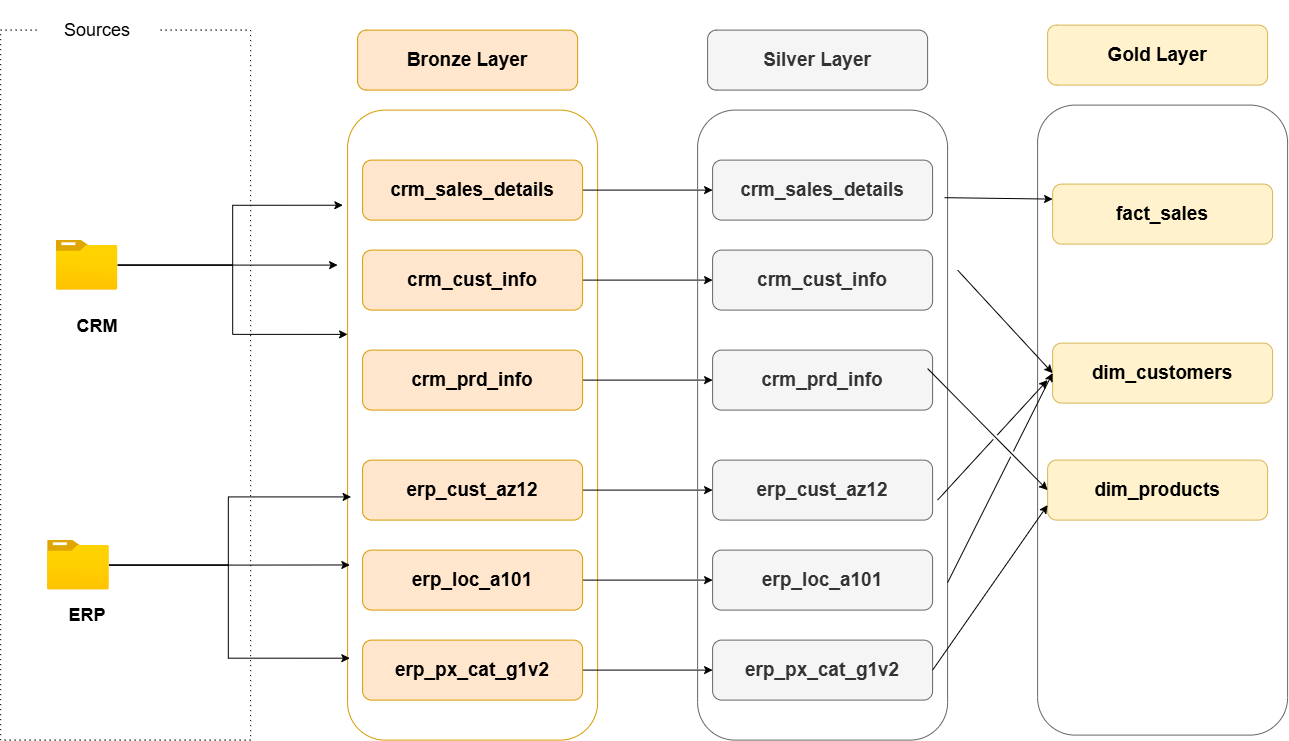

The diagram above was exported from draw.io. Its source (the exported page's mxGraphModel, read from the mxfile embedded in the PNG):
<mxGraphModel dx="2184" dy="1169" grid="1" gridSize="10" guides="1" tooltips="1" connect="1" arrows="1" fold="1" page="1" pageScale="1" pageWidth="850" pageHeight="1100" math="0" shadow="0">
  <root>
    <mxCell id="0" />
    <mxCell id="1" parent="0" />
    <mxCell id="Ec5K06qz8chBFbP5PMEh-1" parent="1" style="rounded=0;whiteSpace=wrap;html=1;strokeColor=default;dashed=1;dashPattern=1 4;" value="" vertex="1">
      <mxGeometry height="710" width="250" x="103.04" y="130" as="geometry" />
    </mxCell>
    <mxCell id="Ec5K06qz8chBFbP5PMEh-2" parent="1" style="rounded=0;whiteSpace=wrap;html=1;strokeColor=none;" value="&lt;font style=&quot;font-size: 18px;&quot;&gt;Sources&lt;/font&gt;" vertex="1">
      <mxGeometry height="60" width="120" x="140" y="100" as="geometry" />
    </mxCell>
    <mxCell id="Ec5K06qz8chBFbP5PMEh-25" edge="1" parent="1" source="Ec5K06qz8chBFbP5PMEh-3" style="edgeStyle=orthogonalEdgeStyle;rounded=0;orthogonalLoop=1;jettySize=auto;html=1;entryX=0;entryY=0.356;entryDx=0;entryDy=0;entryPerimeter=0;" target="Ec5K06qz8chBFbP5PMEh-13">
      <mxGeometry relative="1" as="geometry">
        <mxPoint x="440" y="350" as="targetPoint" />
      </mxGeometry>
    </mxCell>
    <mxCell id="Ec5K06qz8chBFbP5PMEh-29" edge="1" parent="1" source="Ec5K06qz8chBFbP5PMEh-3" style="edgeStyle=orthogonalEdgeStyle;rounded=0;orthogonalLoop=1;jettySize=auto;html=1;">
      <mxGeometry relative="1" as="geometry">
        <mxPoint x="440" y="365" as="targetPoint" />
      </mxGeometry>
    </mxCell>
    <mxCell id="Ec5K06qz8chBFbP5PMEh-3" parent="1" style="image;aspect=fixed;html=1;points=[];align=center;fontSize=12;image=img/lib/azure2/general/Folder_Blank.svg;" value="" vertex="1">
      <mxGeometry height="50" width="61.61" x="158.62" y="340" as="geometry" />
    </mxCell>
    <mxCell id="Ec5K06qz8chBFbP5PMEh-4" parent="1" style="image;aspect=fixed;html=1;points=[];align=center;fontSize=12;image=img/lib/azure2/general/Folder_Blank.svg;" value="" vertex="1">
      <mxGeometry height="50" width="61.61" x="150" y="640" as="geometry" />
    </mxCell>
    <mxCell id="Ec5K06qz8chBFbP5PMEh-5" parent="1" style="rounded=0;whiteSpace=wrap;html=1;strokeColor=none;" value="&lt;span style=&quot;font-size: 18px;&quot;&gt;&lt;b&gt;CRM&lt;/b&gt;&lt;/span&gt;" vertex="1">
      <mxGeometry height="33" width="40.46" x="179.77" y="410" as="geometry" />
    </mxCell>
    <mxCell id="Ec5K06qz8chBFbP5PMEh-10" parent="1" style="rounded=0;whiteSpace=wrap;html=1;strokeColor=none;" value="&lt;span style=&quot;font-size: 18px;&quot;&gt;&lt;b&gt;ERP&lt;/b&gt;&lt;/span&gt;" vertex="1">
      <mxGeometry height="50" width="120" x="129.42" y="690" as="geometry" />
    </mxCell>
    <mxCell id="Ec5K06qz8chBFbP5PMEh-12" parent="1" style="rounded=1;whiteSpace=wrap;html=1;fillColor=#ffe6cc;strokeColor=#d79b00;" value="&lt;font style=&quot;font-size: 19px;&quot;&gt;&lt;b&gt;Bronze Layer&lt;/b&gt;&lt;/font&gt;" vertex="1">
      <mxGeometry height="60" width="220" x="460" y="130" as="geometry" />
    </mxCell>
    <mxCell id="Ec5K06qz8chBFbP5PMEh-13" parent="1" style="rounded=1;whiteSpace=wrap;html=1;fillColor=none;strokeColor=#d79b00;" value="" vertex="1">
      <mxGeometry height="630" width="250" x="450" y="210" as="geometry" />
    </mxCell>
    <mxCell id="Ec5K06qz8chBFbP5PMEh-42" edge="1" parent="1" source="Ec5K06qz8chBFbP5PMEh-14" style="edgeStyle=orthogonalEdgeStyle;rounded=0;orthogonalLoop=1;jettySize=auto;html=1;" target="Ec5K06qz8chBFbP5PMEh-36">
      <mxGeometry relative="1" as="geometry" />
    </mxCell>
    <mxCell id="Ec5K06qz8chBFbP5PMEh-14" parent="1" style="rounded=1;whiteSpace=wrap;html=1;fillColor=#ffe6cc;strokeColor=#d79b00;" value="&lt;span style=&quot;font-size: 19px;&quot;&gt;&lt;b&gt;crm_sales_details&lt;/b&gt;&lt;/span&gt;" vertex="1">
      <mxGeometry height="60" width="220" x="465" y="260" as="geometry" />
    </mxCell>
    <mxCell id="Ec5K06qz8chBFbP5PMEh-43" edge="1" parent="1" source="Ec5K06qz8chBFbP5PMEh-15" style="edgeStyle=orthogonalEdgeStyle;rounded=0;orthogonalLoop=1;jettySize=auto;html=1;entryX=0;entryY=0.5;entryDx=0;entryDy=0;" target="Ec5K06qz8chBFbP5PMEh-37">
      <mxGeometry relative="1" as="geometry" />
    </mxCell>
    <mxCell id="Ec5K06qz8chBFbP5PMEh-15" parent="1" style="rounded=1;whiteSpace=wrap;html=1;fillColor=#ffe6cc;strokeColor=#d79b00;" value="&lt;span style=&quot;font-size: 19px;&quot;&gt;&lt;b&gt;crm_cust_info&lt;/b&gt;&lt;/span&gt;" vertex="1">
      <mxGeometry height="60" width="220" x="465" y="350" as="geometry" />
    </mxCell>
    <mxCell id="Ec5K06qz8chBFbP5PMEh-44" edge="1" parent="1" source="Ec5K06qz8chBFbP5PMEh-16" style="edgeStyle=orthogonalEdgeStyle;rounded=0;orthogonalLoop=1;jettySize=auto;html=1;" target="Ec5K06qz8chBFbP5PMEh-38">
      <mxGeometry relative="1" as="geometry" />
    </mxCell>
    <mxCell id="Ec5K06qz8chBFbP5PMEh-16" parent="1" style="rounded=1;whiteSpace=wrap;html=1;fillColor=#ffe6cc;strokeColor=#d79b00;" value="&lt;span style=&quot;font-size: 19px;&quot;&gt;&lt;b&gt;crm_prd_info&lt;/b&gt;&lt;/span&gt;" vertex="1">
      <mxGeometry height="60" width="220" x="465" y="450" as="geometry" />
    </mxCell>
    <mxCell id="Ec5K06qz8chBFbP5PMEh-23" edge="1" parent="1" source="Ec5K06qz8chBFbP5PMEh-3" style="edgeStyle=orthogonalEdgeStyle;rounded=0;orthogonalLoop=1;jettySize=auto;html=1;entryX=-0.019;entryY=0.151;entryDx=0;entryDy=0;entryPerimeter=0;" target="Ec5K06qz8chBFbP5PMEh-13">
      <mxGeometry relative="1" as="geometry" />
    </mxCell>
    <mxCell id="Ec5K06qz8chBFbP5PMEh-45" edge="1" parent="1" source="Ec5K06qz8chBFbP5PMEh-26" style="edgeStyle=orthogonalEdgeStyle;rounded=0;orthogonalLoop=1;jettySize=auto;html=1;entryX=0;entryY=0.5;entryDx=0;entryDy=0;" target="Ec5K06qz8chBFbP5PMEh-39">
      <mxGeometry relative="1" as="geometry" />
    </mxCell>
    <mxCell id="Ec5K06qz8chBFbP5PMEh-26" parent="1" style="rounded=1;whiteSpace=wrap;html=1;fillColor=#ffe6cc;strokeColor=#d79b00;" value="&lt;span style=&quot;font-size: 19px;&quot;&gt;&lt;b&gt;erp_cust_az12&lt;/b&gt;&lt;/span&gt;" vertex="1">
      <mxGeometry height="60" width="220" x="465" y="560" as="geometry" />
    </mxCell>
    <mxCell id="Ec5K06qz8chBFbP5PMEh-46" edge="1" parent="1" source="Ec5K06qz8chBFbP5PMEh-27" style="edgeStyle=orthogonalEdgeStyle;rounded=0;orthogonalLoop=1;jettySize=auto;html=1;entryX=0;entryY=0.5;entryDx=0;entryDy=0;" target="Ec5K06qz8chBFbP5PMEh-40">
      <mxGeometry relative="1" as="geometry" />
    </mxCell>
    <mxCell id="Ec5K06qz8chBFbP5PMEh-27" parent="1" style="rounded=1;whiteSpace=wrap;html=1;fillColor=#ffe6cc;strokeColor=#d79b00;" value="&lt;span style=&quot;font-size: 19px;&quot;&gt;&lt;b&gt;erp_loc_a101&lt;/b&gt;&lt;/span&gt;" vertex="1">
      <mxGeometry height="60" width="220" x="465" y="650" as="geometry" />
    </mxCell>
    <mxCell id="Ec5K06qz8chBFbP5PMEh-47" edge="1" parent="1" source="Ec5K06qz8chBFbP5PMEh-28" style="edgeStyle=orthogonalEdgeStyle;rounded=0;orthogonalLoop=1;jettySize=auto;html=1;entryX=0;entryY=0.5;entryDx=0;entryDy=0;" target="Ec5K06qz8chBFbP5PMEh-41">
      <mxGeometry relative="1" as="geometry" />
    </mxCell>
    <mxCell id="Ec5K06qz8chBFbP5PMEh-28" parent="1" style="rounded=1;whiteSpace=wrap;html=1;fillColor=#ffe6cc;strokeColor=#d79b00;" value="&lt;span style=&quot;font-size: 19px;&quot;&gt;&lt;b&gt;erp_px_cat_g1v2&lt;/b&gt;&lt;/span&gt;" vertex="1">
      <mxGeometry height="60" width="220" x="465" y="740" as="geometry" />
    </mxCell>
    <mxCell id="Ec5K06qz8chBFbP5PMEh-30" edge="1" parent="1" source="Ec5K06qz8chBFbP5PMEh-4" style="edgeStyle=orthogonalEdgeStyle;rounded=0;orthogonalLoop=1;jettySize=auto;html=1;entryX=0.009;entryY=0.722;entryDx=0;entryDy=0;entryPerimeter=0;" target="Ec5K06qz8chBFbP5PMEh-13">
      <mxGeometry relative="1" as="geometry" />
    </mxCell>
    <mxCell id="Ec5K06qz8chBFbP5PMEh-31" edge="1" parent="1" source="Ec5K06qz8chBFbP5PMEh-4" style="edgeStyle=orthogonalEdgeStyle;rounded=0;orthogonalLoop=1;jettySize=auto;html=1;entryX=0.014;entryY=0.614;entryDx=0;entryDy=0;entryPerimeter=0;" target="Ec5K06qz8chBFbP5PMEh-13">
      <mxGeometry relative="1" as="geometry" />
    </mxCell>
    <mxCell id="Ec5K06qz8chBFbP5PMEh-33" edge="1" parent="1" source="Ec5K06qz8chBFbP5PMEh-4" style="edgeStyle=orthogonalEdgeStyle;rounded=0;orthogonalLoop=1;jettySize=auto;html=1;entryX=0.009;entryY=0.87;entryDx=0;entryDy=0;entryPerimeter=0;" target="Ec5K06qz8chBFbP5PMEh-13">
      <mxGeometry relative="1" as="geometry" />
    </mxCell>
    <mxCell id="Ec5K06qz8chBFbP5PMEh-34" parent="1" style="rounded=1;whiteSpace=wrap;html=1;fillColor=#f5f5f5;strokeColor=#666666;fontColor=#333333;" value="&lt;font style=&quot;font-size: 19px;&quot;&gt;&lt;b&gt;Silver Layer&lt;/b&gt;&lt;/font&gt;" vertex="1">
      <mxGeometry height="60" width="220" x="810" y="130" as="geometry" />
    </mxCell>
    <mxCell id="Ec5K06qz8chBFbP5PMEh-35" parent="1" style="rounded=1;whiteSpace=wrap;html=1;fillColor=none;strokeColor=#666666;fontColor=#333333;" value="" vertex="1">
      <mxGeometry height="630" width="250" x="800" y="210" as="geometry" />
    </mxCell>
    <mxCell id="Ec5K06qz8chBFbP5PMEh-36" parent="1" style="rounded=1;whiteSpace=wrap;html=1;fillColor=#f5f5f5;strokeColor=#666666;fontColor=#333333;" value="&lt;span style=&quot;font-size: 19px;&quot;&gt;&lt;b&gt;crm_sales_details&lt;/b&gt;&lt;/span&gt;" vertex="1">
      <mxGeometry height="60" width="220" x="815" y="260" as="geometry" />
    </mxCell>
    <mxCell id="Ec5K06qz8chBFbP5PMEh-37" parent="1" style="rounded=1;whiteSpace=wrap;html=1;fillColor=#f5f5f5;strokeColor=#666666;fontColor=#333333;" value="&lt;span style=&quot;font-size: 19px;&quot;&gt;&lt;b&gt;crm_cust_info&lt;/b&gt;&lt;/span&gt;" vertex="1">
      <mxGeometry height="60" width="220" x="815" y="350" as="geometry" />
    </mxCell>
    <mxCell id="Ec5K06qz8chBFbP5PMEh-38" parent="1" style="rounded=1;whiteSpace=wrap;html=1;fillColor=#f5f5f5;strokeColor=#666666;fontColor=#333333;" value="&lt;span style=&quot;font-size: 19px;&quot;&gt;&lt;b&gt;crm_prd_info&lt;/b&gt;&lt;/span&gt;" vertex="1">
      <mxGeometry height="60" width="220" x="815" y="450" as="geometry" />
    </mxCell>
    <mxCell id="Ec5K06qz8chBFbP5PMEh-39" parent="1" style="rounded=1;whiteSpace=wrap;html=1;fillColor=#f5f5f5;strokeColor=#666666;fontColor=#333333;" value="&lt;span style=&quot;font-size: 19px;&quot;&gt;&lt;b&gt;erp_cust_az12&lt;/b&gt;&lt;/span&gt;" vertex="1">
      <mxGeometry height="60" width="220" x="815" y="560" as="geometry" />
    </mxCell>
    <mxCell id="Ec5K06qz8chBFbP5PMEh-40" parent="1" style="rounded=1;whiteSpace=wrap;html=1;fillColor=#f5f5f5;strokeColor=#666666;fontColor=#333333;" value="&lt;span style=&quot;font-size: 19px;&quot;&gt;&lt;b&gt;erp_loc_a101&lt;/b&gt;&lt;/span&gt;" vertex="1">
      <mxGeometry height="60" width="220" x="815" y="650" as="geometry" />
    </mxCell>
    <mxCell id="Ec5K06qz8chBFbP5PMEh-41" parent="1" style="rounded=1;whiteSpace=wrap;html=1;fillColor=#f5f5f5;strokeColor=#666666;fontColor=#333333;" value="&lt;span style=&quot;font-size: 19px;&quot;&gt;&lt;b&gt;erp_px_cat_g1v2&lt;/b&gt;&lt;/span&gt;" vertex="1">
      <mxGeometry height="60" width="220" x="815" y="740" as="geometry" />
    </mxCell>
    <mxCell id="Ec5K06qz8chBFbP5PMEh-48" parent="1" style="rounded=1;whiteSpace=wrap;html=1;fillColor=#fff2cc;strokeColor=#d6b656;" value="&lt;font style=&quot;font-size: 19px;&quot;&gt;&lt;b&gt;Gold Layer&lt;/b&gt;&lt;/font&gt;" vertex="1">
      <mxGeometry height="60" width="220" x="1150" y="125" as="geometry" />
    </mxCell>
    <mxCell id="Ec5K06qz8chBFbP5PMEh-49" parent="1" style="rounded=1;whiteSpace=wrap;html=1;fillColor=none;strokeColor=#666666;fontColor=#333333;" value="" vertex="1">
      <mxGeometry height="630" width="250" x="1140" y="205" as="geometry" />
    </mxCell>
    <mxCell id="Ec5K06qz8chBFbP5PMEh-50" parent="1" style="rounded=1;whiteSpace=wrap;html=1;fillColor=#fff2cc;strokeColor=#d6b656;" value="&lt;span style=&quot;font-size: 19px;&quot;&gt;&lt;b&gt;fact_sales&lt;/b&gt;&lt;/span&gt;" vertex="1">
      <mxGeometry height="60" width="220" x="1155" y="284" as="geometry" />
    </mxCell>
    <mxCell id="Ec5K06qz8chBFbP5PMEh-51" parent="1" style="rounded=1;whiteSpace=wrap;html=1;fillColor=#fff2cc;strokeColor=#d6b656;" value="&lt;span style=&quot;font-size: 19px;&quot;&gt;&lt;b&gt;dim_customers&lt;/b&gt;&lt;/span&gt;" vertex="1">
      <mxGeometry height="60" width="220" x="1155" y="443" as="geometry" />
    </mxCell>
    <mxCell id="Ec5K06qz8chBFbP5PMEh-52" parent="1" style="rounded=1;whiteSpace=wrap;html=1;fillColor=#fff2cc;strokeColor=#d6b656;" value="&lt;span style=&quot;font-size: 19px;&quot;&gt;&lt;b&gt;dim_products&lt;/b&gt;&lt;/span&gt;" vertex="1">
      <mxGeometry height="60" width="220" x="1150" y="560" as="geometry" />
    </mxCell>
    <mxCell id="Ec5K06qz8chBFbP5PMEh-56" edge="1" parent="1" source="Ec5K06qz8chBFbP5PMEh-35" style="endArrow=classic;html=1;rounded=0;exitX=0.988;exitY=0.139;exitDx=0;exitDy=0;exitPerimeter=0;entryX=0;entryY=0.25;entryDx=0;entryDy=0;" target="Ec5K06qz8chBFbP5PMEh-50" value="">
      <mxGeometry height="50" relative="1" width="50" as="geometry">
        <mxPoint x="1105" y="405" as="sourcePoint" />
        <mxPoint x="1155" y="355" as="targetPoint" />
      </mxGeometry>
    </mxCell>
    <mxCell id="Ec5K06qz8chBFbP5PMEh-57" edge="1" parent="1" style="endArrow=classic;html=1;rounded=0;exitX=0.988;exitY=0.139;exitDx=0;exitDy=0;exitPerimeter=0;entryX=0;entryY=0.5;entryDx=0;entryDy=0;jumpStyle=gap;" target="Ec5K06qz8chBFbP5PMEh-51" value="">
      <mxGeometry height="50" relative="1" width="50" as="geometry">
        <mxPoint x="1060" y="370" as="sourcePoint" />
        <mxPoint x="1168" y="371" as="targetPoint" />
      </mxGeometry>
    </mxCell>
    <mxCell id="Ec5K06qz8chBFbP5PMEh-58" edge="1" parent="1" style="endArrow=classic;html=1;rounded=0;exitX=0.988;exitY=0.139;exitDx=0;exitDy=0;exitPerimeter=0;entryX=0;entryY=0.5;entryDx=0;entryDy=0;jumpStyle=gap;" target="Ec5K06qz8chBFbP5PMEh-52" value="">
      <mxGeometry height="50" relative="1" width="50" as="geometry">
        <mxPoint x="1030" y="468.5" as="sourcePoint" />
        <mxPoint x="1125" y="571.5" as="targetPoint" />
      </mxGeometry>
    </mxCell>
    <mxCell id="Ec5K06qz8chBFbP5PMEh-60" edge="1" parent="1" source="Ec5K06qz8chBFbP5PMEh-41" style="endArrow=classic;html=1;rounded=0;exitX=1;exitY=0.5;exitDx=0;exitDy=0;entryX=0;entryY=0.75;entryDx=0;entryDy=0;jumpStyle=gap;" target="Ec5K06qz8chBFbP5PMEh-52" value="">
      <mxGeometry height="50" relative="1" width="50" as="geometry">
        <mxPoint x="1090" y="610" as="sourcePoint" />
        <mxPoint x="1185" y="713" as="targetPoint" />
      </mxGeometry>
    </mxCell>
    <mxCell id="Ec5K06qz8chBFbP5PMEh-61" edge="1" parent="1" source="Ec5K06qz8chBFbP5PMEh-35" style="endArrow=classic;html=1;rounded=0;exitX=1;exitY=0.75;exitDx=0;exitDy=0;entryX=0;entryY=0.5;entryDx=0;entryDy=0;jumpStyle=gap;" target="Ec5K06qz8chBFbP5PMEh-51" value="">
      <mxGeometry height="50" relative="1" width="50" as="geometry">
        <mxPoint x="1080" y="600" as="sourcePoint" />
        <mxPoint x="1175" y="703" as="targetPoint" />
      </mxGeometry>
    </mxCell>
    <mxCell id="Ec5K06qz8chBFbP5PMEh-63" edge="1" parent="1" style="endArrow=classic;html=1;rounded=0;exitX=0.988;exitY=0.139;exitDx=0;exitDy=0;exitPerimeter=0;jumpStyle=gap;" value="">
      <mxGeometry height="50" relative="1" width="50" as="geometry">
        <mxPoint x="1040" y="600" as="sourcePoint" />
        <mxPoint x="1150" y="480" as="targetPoint" />
      </mxGeometry>
    </mxCell>
  </root>
</mxGraphModel>